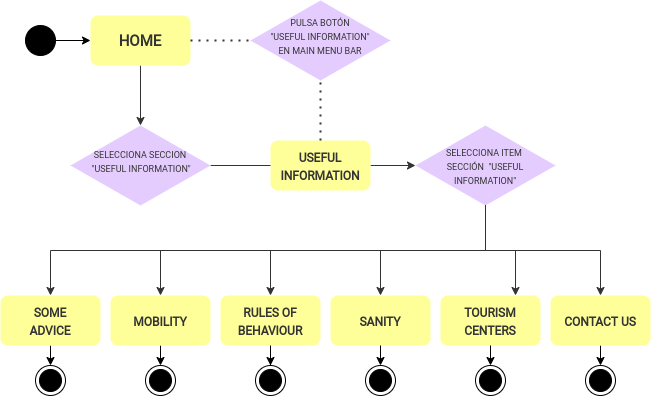

The diagram above was exported from draw.io. Its source (the exported page's mxGraphModel, read from the mxfile embedded in the PNG):
<mxGraphModel dx="2037" dy="393" grid="1" gridSize="10" guides="1" tooltips="1" connect="1" arrows="1" fold="1" page="1" pageScale="1" pageWidth="1169" pageHeight="1654" math="0" shadow="0">
  <root>
    <mxCell id="0" />
    <mxCell id="1" parent="0" />
    <mxCell id="2" style="edgeStyle=orthogonalEdgeStyle;rounded=0;orthogonalLoop=1;jettySize=auto;html=1;exitX=0.5;exitY=1;exitDx=0;exitDy=0;entryX=0.5;entryY=0;entryDx=0;entryDy=0;fontFamily=Roboto;fontSource=https%3A%2F%2Ffonts.googleapis.com%2Fcss%3Ffamily%3DRoboto;fontSize=15;strokeColor=#333333;fontColor=#333333;" edge="1" source="3" target="8" parent="1">
      <mxGeometry relative="1" as="geometry" />
    </mxCell>
    <mxCell id="3" value="&lt;span style=&quot;font-size: 15px&quot;&gt;&lt;b&gt;HOME&lt;/b&gt;&lt;/span&gt;" style="rounded=1;whiteSpace=wrap;html=1;fontFamily=Roboto;fontSource=https%3A%2F%2Ffonts.googleapis.com%2Fcss%3Ffamily%3DRoboto;fontSize=15;align=center;strokeColor=none;fillColor=#FFFF99;fontColor=#333333;" vertex="1" parent="1">
      <mxGeometry x="190" y="100" width="100" height="50" as="geometry" />
    </mxCell>
    <mxCell id="4" style="edgeStyle=orthogonalEdgeStyle;rounded=0;orthogonalLoop=1;jettySize=auto;html=1;exitX=1;exitY=0.5;exitDx=0;exitDy=0;fontFamily=Roboto;fontSource=https%3A%2F%2Ffonts.googleapis.com%2Fcss%3Ffamily%3DRoboto;fontSize=15;strokeColor=#333333;fontColor=#333333;" edge="1" source="8" parent="1">
      <mxGeometry relative="1" as="geometry">
        <mxPoint x="390" y="250" as="targetPoint" />
      </mxGeometry>
    </mxCell>
    <mxCell id="5" style="edgeStyle=orthogonalEdgeStyle;rounded=0;orthogonalLoop=1;jettySize=auto;html=1;exitX=1;exitY=0.5;exitDx=0;exitDy=0;entryX=0;entryY=0.5;entryDx=0;entryDy=0;strokeColor=#333333;fontColor=#333333;" edge="1" source="6" target="11" parent="1">
      <mxGeometry relative="1" as="geometry" />
    </mxCell>
    <mxCell id="6" value="&lt;span style=&quot;font-size: 12px&quot;&gt;&lt;b&gt;USEFUL&lt;br&gt;INFORMATION&lt;br&gt;&lt;/b&gt;&lt;/span&gt;" style="rounded=1;whiteSpace=wrap;html=1;fontFamily=Roboto;fontSource=https%3A%2F%2Ffonts.googleapis.com%2Fcss%3Ffamily%3DRoboto;fontSize=15;align=center;strokeColor=none;fillColor=#FFFF99;fontColor=#333333;" vertex="1" parent="1">
      <mxGeometry x="370" y="225" width="100" height="50" as="geometry" />
    </mxCell>
    <mxCell id="7" value="" style="group;fontColor=#333333;" vertex="1" connectable="0" parent="1">
      <mxGeometry x="170" y="210" width="140" height="80" as="geometry" />
    </mxCell>
    <mxCell id="8" value="" style="rhombus;whiteSpace=wrap;html=1;fillColor=#E5CCFF;fontFamily=Roboto;fontSource=https%3A%2F%2Ffonts.googleapis.com%2Fcss%3Ffamily%3DRoboto;fontSize=15;align=center;strokeColor=none;fontColor=#333333;" vertex="1" parent="7">
      <mxGeometry width="140" height="80" as="geometry" />
    </mxCell>
    <mxCell id="9" value="&lt;span style=&quot;font-family: &amp;#34;roboto&amp;#34; ; font-size: 9px&quot;&gt;SELECCIONA SECCION&lt;/span&gt;&lt;br style=&quot;font-family: &amp;#34;roboto&amp;#34; ; font-size: 9px&quot;&gt;&lt;span style=&quot;font-family: &amp;#34;roboto&amp;#34; ; font-size: 9px&quot;&gt;&amp;nbsp;&quot;USEFUL INFORMATION&quot;&lt;/span&gt;" style="text;html=1;strokeColor=none;fillColor=none;align=center;verticalAlign=middle;whiteSpace=wrap;rounded=0;fontColor=#333333;" vertex="1" parent="7">
      <mxGeometry x="5" y="25" width="130" height="20" as="geometry" />
    </mxCell>
    <mxCell id="10" value="" style="group;fontColor=#333333;" vertex="1" connectable="0" parent="1">
      <mxGeometry x="515" y="210" width="140" height="80" as="geometry" />
    </mxCell>
    <mxCell id="11" value="" style="rhombus;whiteSpace=wrap;html=1;fillColor=#E5CCFF;fontFamily=Roboto;fontSource=https%3A%2F%2Ffonts.googleapis.com%2Fcss%3Ffamily%3DRoboto;fontSize=15;align=center;strokeColor=none;fontColor=#333333;" vertex="1" parent="10">
      <mxGeometry width="140" height="80" as="geometry" />
    </mxCell>
    <mxCell id="12" value="&lt;span style=&quot;font-family: &amp;quot;roboto&amp;quot; ; font-size: 9px&quot;&gt;SELECCIONA ITEM&amp;nbsp;&lt;br&gt;SECCIÓN&amp;nbsp;&amp;nbsp;&lt;/span&gt;&lt;span style=&quot;font-family: &amp;quot;roboto&amp;quot; ; font-size: 9px&quot;&gt;&quot;USEFUL INFORMATION&quot;&lt;/span&gt;" style="text;html=1;strokeColor=none;fillColor=none;align=center;verticalAlign=middle;whiteSpace=wrap;rounded=0;fontColor=#333333;" vertex="1" parent="10">
      <mxGeometry x="5" y="30" width="130" height="20" as="geometry" />
    </mxCell>
    <mxCell id="13" style="edgeStyle=orthogonalEdgeStyle;rounded=0;orthogonalLoop=1;jettySize=auto;html=1;exitX=0.5;exitY=1;exitDx=0;exitDy=0;entryX=0.5;entryY=0;entryDx=0;entryDy=0;startArrow=none;startFill=0;endArrow=classic;endFill=1;fontSize=11;" edge="1" source="14" target="38" parent="1">
      <mxGeometry relative="1" as="geometry" />
    </mxCell>
    <mxCell id="14" value="&lt;span style=&quot;font-size: 12px&quot;&gt;&lt;b&gt;SOME&lt;br&gt;ADVICE&lt;br&gt;&lt;/b&gt;&lt;/span&gt;" style="rounded=1;whiteSpace=wrap;html=1;fontFamily=Roboto;fontSource=https%3A%2F%2Ffonts.googleapis.com%2Fcss%3Ffamily%3DRoboto;fontSize=15;align=center;strokeColor=none;fillColor=#FFFF99;fontColor=#333333;" vertex="1" parent="1">
      <mxGeometry x="100" y="380" width="100" height="50" as="geometry" />
    </mxCell>
    <mxCell id="15" style="edgeStyle=orthogonalEdgeStyle;rounded=0;orthogonalLoop=1;jettySize=auto;html=1;exitX=0.5;exitY=1;exitDx=0;exitDy=0;entryX=0.5;entryY=0;entryDx=0;entryDy=0;startArrow=none;startFill=0;endArrow=classic;endFill=1;fontSize=11;" edge="1" source="16" target="39" parent="1">
      <mxGeometry relative="1" as="geometry" />
    </mxCell>
    <mxCell id="16" value="&lt;span style=&quot;font-size: 12px&quot;&gt;&lt;b&gt;MOBILITY&lt;br&gt;&lt;/b&gt;&lt;/span&gt;" style="rounded=1;whiteSpace=wrap;html=1;fontFamily=Roboto;fontSource=https%3A%2F%2Ffonts.googleapis.com%2Fcss%3Ffamily%3DRoboto;fontSize=15;align=center;strokeColor=none;fillColor=#FFFF99;fontColor=#333333;" vertex="1" parent="1">
      <mxGeometry x="210" y="380" width="100" height="50" as="geometry" />
    </mxCell>
    <mxCell id="17" style="edgeStyle=orthogonalEdgeStyle;rounded=0;orthogonalLoop=1;jettySize=auto;html=1;exitX=0.5;exitY=1;exitDx=0;exitDy=0;startArrow=none;startFill=0;endArrow=classic;endFill=1;fontSize=11;" edge="1" source="18" target="40" parent="1">
      <mxGeometry relative="1" as="geometry" />
    </mxCell>
    <mxCell id="18" value="&lt;span style=&quot;font-size: 12px&quot;&gt;&lt;b&gt;RULES OF BEHAVIOUR&lt;br&gt;&lt;/b&gt;&lt;/span&gt;" style="rounded=1;whiteSpace=wrap;html=1;fontFamily=Roboto;fontSource=https%3A%2F%2Ffonts.googleapis.com%2Fcss%3Ffamily%3DRoboto;fontSize=15;align=center;strokeColor=none;fillColor=#FFFF99;fontColor=#333333;" vertex="1" parent="1">
      <mxGeometry x="320" y="380" width="100" height="50" as="geometry" />
    </mxCell>
    <mxCell id="19" style="edgeStyle=orthogonalEdgeStyle;rounded=0;orthogonalLoop=1;jettySize=auto;html=1;exitX=0.5;exitY=1;exitDx=0;exitDy=0;entryX=0.5;entryY=0;entryDx=0;entryDy=0;startArrow=none;startFill=0;endArrow=classic;endFill=1;fontSize=11;" edge="1" source="20" target="41" parent="1">
      <mxGeometry relative="1" as="geometry" />
    </mxCell>
    <mxCell id="20" value="&lt;span style=&quot;font-size: 12px&quot;&gt;&lt;b&gt;SANITY&lt;br&gt;&lt;/b&gt;&lt;/span&gt;" style="rounded=1;whiteSpace=wrap;html=1;fontFamily=Roboto;fontSource=https%3A%2F%2Ffonts.googleapis.com%2Fcss%3Ffamily%3DRoboto;fontSize=15;align=center;strokeColor=none;fillColor=#FFFF99;fontColor=#333333;" vertex="1" parent="1">
      <mxGeometry x="430" y="380" width="100" height="50" as="geometry" />
    </mxCell>
    <mxCell id="21" style="edgeStyle=orthogonalEdgeStyle;rounded=0;orthogonalLoop=1;jettySize=auto;html=1;exitX=0.5;exitY=1;exitDx=0;exitDy=0;entryX=0.5;entryY=0;entryDx=0;entryDy=0;startArrow=none;startFill=0;endArrow=classic;endFill=1;fontSize=11;" edge="1" source="22" target="42" parent="1">
      <mxGeometry relative="1" as="geometry" />
    </mxCell>
    <mxCell id="22" value="&lt;span style=&quot;font-size: 12px&quot;&gt;&lt;b&gt;TOURISM&lt;br&gt;CENTERS&lt;br&gt;&lt;/b&gt;&lt;/span&gt;" style="rounded=1;whiteSpace=wrap;html=1;fontFamily=Roboto;fontSource=https%3A%2F%2Ffonts.googleapis.com%2Fcss%3Ffamily%3DRoboto;fontSize=15;align=center;strokeColor=none;fillColor=#FFFF99;fontColor=#333333;" vertex="1" parent="1">
      <mxGeometry x="540" y="380" width="100" height="50" as="geometry" />
    </mxCell>
    <mxCell id="23" style="edgeStyle=orthogonalEdgeStyle;rounded=0;orthogonalLoop=1;jettySize=auto;html=1;exitX=0.5;exitY=1;exitDx=0;exitDy=0;entryX=0.5;entryY=0;entryDx=0;entryDy=0;startArrow=none;startFill=0;endArrow=classic;endFill=1;fontSize=11;" edge="1" source="24" target="43" parent="1">
      <mxGeometry relative="1" as="geometry" />
    </mxCell>
    <mxCell id="24" value="&lt;span style=&quot;font-size: 12px&quot;&gt;&lt;b&gt;CONTACT US&lt;br&gt;&lt;/b&gt;&lt;/span&gt;" style="rounded=1;whiteSpace=wrap;html=1;fontFamily=Roboto;fontSource=https%3A%2F%2Ffonts.googleapis.com%2Fcss%3Ffamily%3DRoboto;fontSize=15;align=center;strokeColor=none;fillColor=#FFFF99;fontColor=#333333;" vertex="1" parent="1">
      <mxGeometry x="650" y="380" width="100" height="50" as="geometry" />
    </mxCell>
    <mxCell id="25" style="edgeStyle=orthogonalEdgeStyle;rounded=0;orthogonalLoop=1;jettySize=auto;html=1;exitX=0.5;exitY=1;exitDx=0;exitDy=0;strokeColor=#333333;fontColor=#333333;" edge="1" source="11" target="14" parent="1">
      <mxGeometry relative="1" as="geometry">
        <mxPoint x="530" y="300" as="sourcePoint" />
      </mxGeometry>
    </mxCell>
    <mxCell id="26" style="edgeStyle=orthogonalEdgeStyle;rounded=0;orthogonalLoop=1;jettySize=auto;html=1;exitX=0.5;exitY=1;exitDx=0;exitDy=0;strokeColor=#333333;fontColor=#333333;" edge="1" source="11" target="16" parent="1">
      <mxGeometry relative="1" as="geometry">
        <mxPoint x="530" y="320" as="sourcePoint" />
      </mxGeometry>
    </mxCell>
    <mxCell id="27" style="edgeStyle=orthogonalEdgeStyle;rounded=0;orthogonalLoop=1;jettySize=auto;html=1;entryX=0.5;entryY=0;entryDx=0;entryDy=0;strokeColor=#333333;fontColor=#333333;" edge="1" target="18" parent="1">
      <mxGeometry relative="1" as="geometry">
        <mxPoint x="560" y="335" as="sourcePoint" />
      </mxGeometry>
    </mxCell>
    <mxCell id="28" style="edgeStyle=orthogonalEdgeStyle;rounded=0;orthogonalLoop=1;jettySize=auto;html=1;entryX=0.5;entryY=0;entryDx=0;entryDy=0;exitX=0.5;exitY=1;exitDx=0;exitDy=0;strokeColor=#333333;fontColor=#333333;" edge="1" source="11" target="20" parent="1">
      <mxGeometry relative="1" as="geometry">
        <mxPoint x="585" y="320" as="sourcePoint" />
      </mxGeometry>
    </mxCell>
    <mxCell id="29" style="edgeStyle=orthogonalEdgeStyle;rounded=0;orthogonalLoop=1;jettySize=auto;html=1;entryX=0.75;entryY=0;entryDx=0;entryDy=0;exitX=0.5;exitY=1;exitDx=0;exitDy=0;strokeColor=#333333;fontColor=#333333;" edge="1" source="11" target="22" parent="1">
      <mxGeometry relative="1" as="geometry">
        <mxPoint x="585" y="340" as="sourcePoint" />
      </mxGeometry>
    </mxCell>
    <mxCell id="30" style="edgeStyle=orthogonalEdgeStyle;rounded=0;orthogonalLoop=1;jettySize=auto;html=1;exitX=0.5;exitY=1;exitDx=0;exitDy=0;entryX=0.5;entryY=0;entryDx=0;entryDy=0;strokeColor=#333333;fontColor=#333333;" edge="1" source="11" target="24" parent="1">
      <mxGeometry relative="1" as="geometry" />
    </mxCell>
    <mxCell id="31" value="" style="endArrow=none;dashed=1;html=1;dashPattern=1 3;strokeWidth=2;exitX=1;exitY=0.5;exitDx=0;exitDy=0;entryX=0;entryY=0.5;entryDx=0;entryDy=0;strokeColor=#333333;fontColor=#333333;" edge="1" source="3" target="33" parent="1">
      <mxGeometry width="50" height="50" relative="1" as="geometry">
        <mxPoint x="345" y="200" as="sourcePoint" />
        <mxPoint x="395" y="150" as="targetPoint" />
      </mxGeometry>
    </mxCell>
    <mxCell id="32" value="" style="group" vertex="1" connectable="0" parent="1">
      <mxGeometry x="350" y="85" width="140" height="80" as="geometry" />
    </mxCell>
    <mxCell id="33" value="" style="rhombus;whiteSpace=wrap;html=1;fillColor=#E5CCFF;fontFamily=Roboto;fontSource=https%3A%2F%2Ffonts.googleapis.com%2Fcss%3Ffamily%3DRoboto;fontSize=15;align=center;strokeColor=none;" vertex="1" parent="32">
      <mxGeometry width="140" height="80" as="geometry" />
    </mxCell>
    <mxCell id="34" value="&lt;font face=&quot;roboto&quot; style=&quot;font-size: 9px&quot;&gt;PULSA BOTÓN&lt;br&gt;&quot;USEFUL INFORMATION&quot;&lt;br&gt;EN MAIN MENU BAR&lt;br&gt;&lt;/font&gt;" style="text;html=1;strokeColor=none;fillColor=none;align=center;verticalAlign=middle;whiteSpace=wrap;rounded=0;fontColor=#333333;" vertex="1" parent="32">
      <mxGeometry x="5" y="20" width="130" height="30" as="geometry" />
    </mxCell>
    <mxCell id="35" value="" style="endArrow=none;dashed=1;html=1;dashPattern=1 3;strokeWidth=2;exitX=0.5;exitY=0;exitDx=0;exitDy=0;entryX=0.5;entryY=1;entryDx=0;entryDy=0;strokeColor=#333333;fontColor=#333333;" edge="1" source="6" target="33" parent="1">
      <mxGeometry width="50" height="50" relative="1" as="geometry">
        <mxPoint x="300" y="135" as="sourcePoint" />
        <mxPoint x="360" y="135" as="targetPoint" />
      </mxGeometry>
    </mxCell>
    <mxCell id="36" style="edgeStyle=orthogonalEdgeStyle;rounded=0;orthogonalLoop=1;jettySize=auto;html=1;exitX=1;exitY=0.5;exitDx=0;exitDy=0;fontSize=11;" edge="1" source="37" target="3" parent="1">
      <mxGeometry relative="1" as="geometry" />
    </mxCell>
    <mxCell id="37" value="" style="ellipse;whiteSpace=wrap;html=1;fontSize=11;align=left;fillColor=#000000;" vertex="1" parent="1">
      <mxGeometry x="125" y="110" width="30" height="30" as="geometry" />
    </mxCell>
    <mxCell id="38" value="" style="ellipse;html=1;shape=endState;fillColor=#000000;fontSize=11;align=left;" vertex="1" parent="1">
      <mxGeometry x="135" y="450" width="30" height="30" as="geometry" />
    </mxCell>
    <mxCell id="39" value="" style="ellipse;html=1;shape=endState;fillColor=#000000;fontSize=11;align=left;" vertex="1" parent="1">
      <mxGeometry x="245" y="450" width="30" height="30" as="geometry" />
    </mxCell>
    <mxCell id="40" value="" style="ellipse;html=1;shape=endState;fillColor=#000000;fontSize=11;align=left;" vertex="1" parent="1">
      <mxGeometry x="355" y="450" width="30" height="30" as="geometry" />
    </mxCell>
    <mxCell id="41" value="" style="ellipse;html=1;shape=endState;fillColor=#000000;fontSize=11;align=left;" vertex="1" parent="1">
      <mxGeometry x="465" y="450" width="30" height="30" as="geometry" />
    </mxCell>
    <mxCell id="42" value="" style="ellipse;html=1;shape=endState;fillColor=#000000;fontSize=11;align=left;" vertex="1" parent="1">
      <mxGeometry x="575" y="450" width="30" height="30" as="geometry" />
    </mxCell>
    <mxCell id="43" value="" style="ellipse;html=1;shape=endState;fillColor=#000000;fontSize=11;align=left;" vertex="1" parent="1">
      <mxGeometry x="685" y="450" width="30" height="30" as="geometry" />
    </mxCell>
  </root>
</mxGraphModel>